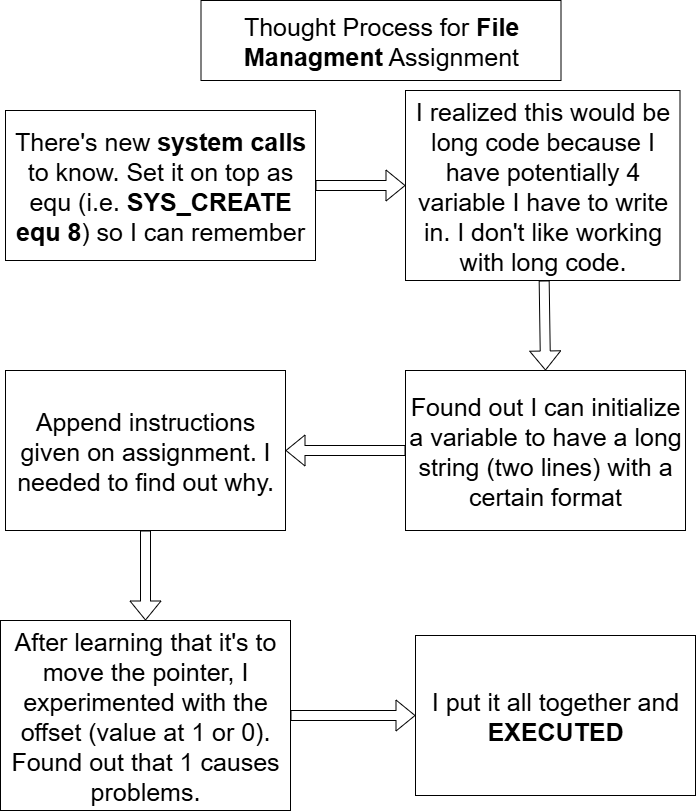

The diagram above was exported from draw.io. Its source (the exported page's mxGraphModel, read from the mxfile embedded in the PNG):
<mxGraphModel dx="938" dy="576" grid="1" gridSize="10" guides="1" tooltips="1" connect="1" arrows="1" fold="1" page="1" pageScale="1" pageWidth="850" pageHeight="1100" math="0" shadow="0">
  <root>
    <mxCell id="0" />
    <mxCell id="1" parent="0" />
    <mxCell id="1imsH4etPI5Lg1eI2xPF-2" value="&lt;font style=&quot;font-size: 25px;&quot;&gt;Thought Process for &lt;b&gt;File Managment&lt;/b&gt;&amp;nbsp;Assignment&lt;/font&gt;" style="rounded=0;whiteSpace=wrap;html=1;" parent="1" vertex="1">
      <mxGeometry x="245.5" y="30" width="360" height="80" as="geometry" />
    </mxCell>
    <mxCell id="hkw_bnjI2_8Js78SaXwt-2" value="&lt;span style=&quot;font-size: 25px;&quot;&gt;There's new &lt;b&gt;system calls&lt;/b&gt; to know. Set it on top as equ (i.e.&amp;nbsp;&lt;b&gt;SYS_CREATE equ 8&lt;/b&gt;) so I can remember&lt;/span&gt;" style="rounded=0;whiteSpace=wrap;html=1;" vertex="1" parent="1">
      <mxGeometry x="50" y="140" width="310" height="150" as="geometry" />
    </mxCell>
    <mxCell id="hkw_bnjI2_8Js78SaXwt-4" value="&lt;span style=&quot;font-size: 25px;&quot;&gt;I realized this would be long code because I have potentially 4 variable I have to write in. I don't like working with long code.&lt;/span&gt;" style="rounded=0;whiteSpace=wrap;html=1;" vertex="1" parent="1">
      <mxGeometry x="450" y="120" width="274.5" height="190" as="geometry" />
    </mxCell>
    <mxCell id="hkw_bnjI2_8Js78SaXwt-6" value="&lt;font style=&quot;font-size: 25px;&quot;&gt;Found out I can initialize a variable to have a long string (two lines) with a certain format&lt;/font&gt;" style="rounded=0;whiteSpace=wrap;html=1;" vertex="1" parent="1">
      <mxGeometry x="450" y="400" width="280" height="160" as="geometry" />
    </mxCell>
    <mxCell id="hkw_bnjI2_8Js78SaXwt-7" value="&lt;span style=&quot;font-size: 25px;&quot;&gt;Append instructions given on assignment. I needed to find out why.&lt;/span&gt;" style="rounded=0;whiteSpace=wrap;html=1;" vertex="1" parent="1">
      <mxGeometry x="50" y="400" width="280" height="160" as="geometry" />
    </mxCell>
    <mxCell id="hkw_bnjI2_8Js78SaXwt-9" value="" style="shape=flexArrow;endArrow=classic;html=1;rounded=0;" edge="1" parent="1" source="hkw_bnjI2_8Js78SaXwt-2" target="hkw_bnjI2_8Js78SaXwt-4">
      <mxGeometry width="50" height="50" relative="1" as="geometry">
        <mxPoint x="425" y="410" as="sourcePoint" />
        <mxPoint x="425" y="460" as="targetPoint" />
      </mxGeometry>
    </mxCell>
    <mxCell id="hkw_bnjI2_8Js78SaXwt-10" value="" style="shape=flexArrow;endArrow=classic;html=1;rounded=0;entryX=0.5;entryY=0;entryDx=0;entryDy=0;" edge="1" parent="1" source="hkw_bnjI2_8Js78SaXwt-4" target="hkw_bnjI2_8Js78SaXwt-6">
      <mxGeometry width="50" height="50" relative="1" as="geometry">
        <mxPoint x="690" y="310" as="sourcePoint" />
        <mxPoint x="677.75" y="405" as="targetPoint" />
      </mxGeometry>
    </mxCell>
    <mxCell id="hkw_bnjI2_8Js78SaXwt-11" value="" style="shape=flexArrow;endArrow=classic;html=1;rounded=0;" edge="1" parent="1" source="hkw_bnjI2_8Js78SaXwt-6" target="hkw_bnjI2_8Js78SaXwt-7">
      <mxGeometry width="50" height="50" relative="1" as="geometry">
        <mxPoint x="425" y="845" as="sourcePoint" />
        <mxPoint x="426" y="910" as="targetPoint" />
      </mxGeometry>
    </mxCell>
    <mxCell id="hkw_bnjI2_8Js78SaXwt-12" value="&lt;span style=&quot;font-size: 25px;&quot;&gt;After learning that it's to move the pointer, I experimented with the offset (value at 1 or 0). Found out that 1 causes problems.&lt;/span&gt;" style="rounded=0;whiteSpace=wrap;html=1;" vertex="1" parent="1">
      <mxGeometry x="45" y="650" width="290" height="190" as="geometry" />
    </mxCell>
    <mxCell id="hkw_bnjI2_8Js78SaXwt-13" value="" style="shape=flexArrow;endArrow=classic;html=1;rounded=0;entryX=0.5;entryY=0;entryDx=0;entryDy=0;" edge="1" parent="1" source="hkw_bnjI2_8Js78SaXwt-7" target="hkw_bnjI2_8Js78SaXwt-12">
      <mxGeometry width="50" height="50" relative="1" as="geometry">
        <mxPoint x="377" y="570" as="sourcePoint" />
        <mxPoint x="290" y="570" as="targetPoint" />
      </mxGeometry>
    </mxCell>
    <mxCell id="hkw_bnjI2_8Js78SaXwt-14" value="&lt;span style=&quot;font-size: 25px;&quot;&gt;I put it all together and &lt;b&gt;EXECUTED&lt;/b&gt;&lt;/span&gt;" style="rounded=0;whiteSpace=wrap;html=1;" vertex="1" parent="1">
      <mxGeometry x="460" y="665" width="280" height="160" as="geometry" />
    </mxCell>
    <mxCell id="hkw_bnjI2_8Js78SaXwt-15" value="" style="shape=flexArrow;endArrow=classic;html=1;rounded=0;exitX=1;exitY=0.5;exitDx=0;exitDy=0;" edge="1" parent="1" source="hkw_bnjI2_8Js78SaXwt-12" target="hkw_bnjI2_8Js78SaXwt-14">
      <mxGeometry width="50" height="50" relative="1" as="geometry">
        <mxPoint x="299.5" y="810" as="sourcePoint" />
        <mxPoint x="310" y="840" as="targetPoint" />
      </mxGeometry>
    </mxCell>
  </root>
</mxGraphModel>